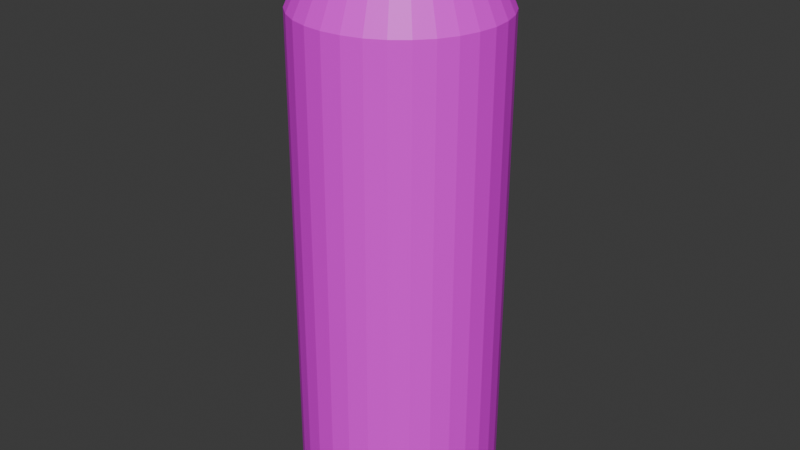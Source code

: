 # Source: Pistol_Nozzle_01.blend  (saved by Blender 4.4.32; exported with 4.5.12 LTS)
import bpy
from mathutils import Matrix  # noqa: F401  (used for matrix-valued properties, if any)

bpy.ops.wm.read_factory_settings(use_empty=True)
scene = bpy.context.scene
scene.name = 'Scene'

# ---- images (referenced by path relative to the original .blend; pixels are not part of the script)
import os
ASSET_DIR = os.environ.get("B2B_ASSET_DIR", "")  # directory of the original .blend (textures are referenced by path, not embedded)
HERE = os.path.dirname(os.path.abspath(__file__))  # packed textures are extracted next to this script under _unpacked/

def load_image(name, relpath, width, height, colorspace="sRGB"):
    """Load a texture the original file referenced (path relative to the .blend, or extracted next to this script)."""
    p = next((c for c in (os.path.join(HERE, relpath), os.path.join(ASSET_DIR, relpath)) if relpath and os.path.exists(c)), "")
    if p:
        img = bpy.data.images.load(p, check_existing=True)
        img.name = name
    else:  # same state as the original file: an image datablock whose file is absent (Cycles renders it pink)
        img = bpy.data.images.new(name, width, height)
        img.source = "FILE"
        img.filepath = "//" + (relpath or name)
    img.colorspace_settings.name = colorspace
    return img
img_pistol_nz_01 = load_image('Pistol_Nz_01', 'Pistol_Nz_01.png', 1024, 1024, 'sRGB')

# ---- materials (node trees are filled in below, after node groups)
mat_x = bpy.data.materials.new('マテリアル')

# ---- material node trees
mat_x.use_nodes = True; mat_x.node_tree.nodes.clear()
_N = mat_x.node_tree.nodes; _L = mat_x.node_tree.links
n0 = _N.new('ShaderNodeBsdfPrincipled'); n0.name = 'プリンシプルBSDF'; n0.location = (10, 300)
n1 = _N.new('ShaderNodeOutputMaterial'); n1.name = 'マテリアル出力'; n1.location = (300, 300)
n2 = _N.new('ShaderNodeTexImage'); n2.name = '画像テクスチャ'; n2.location = (-547, 207)
n2.image = img_pistol_nz_01
_L.new(n0.outputs[0], n1.inputs[0])
_L.new(n2.outputs[0], n0.inputs[0])
n1.is_active_output = True

# ---- world
world_world = bpy.data.worlds.new('World'); scene.world = world_world
world_world.use_nodes = True; world_world.node_tree.nodes.clear()
_N = world_world.node_tree.nodes; _L = world_world.node_tree.links
n0 = _N.new('ShaderNodeOutputWorld'); n0.name = 'World Output'; n0.location = (300, 300)
n1 = _N.new('ShaderNodeBackground'); n1.name = 'Background'; n1.location = (10, 300)
n1.inputs[0].default_value = (0.05088, 0.05088, 0.05088, 1.0)
_L.new(n1.outputs[0], n0.inputs[0])
n0.is_active_output = True
world_world.color = (0.05088, 0.05088, 0.05088)
world_world.sun_shadow_jitter_overblur = 0.0

# ---- meshes
me_x = bpy.data.meshes.new('円柱')
me_x.from_pydata([(-0.04453, -1.047, 0.002424), (-0.04453, -1.065, -2.519), (0.1506, -1.027, 0.002378), (0.1506, -1.046, -2.519), (0.3382, -0.9704, 0.002242), (0.3382, -0.989, -2.519), (0.511, -0.878, 0.002022), (0.511, -0.8966, -2.519), (0.6626, -0.7537, 0.001726), (0.6626, -0.7722, -2.519), (0.7869, -0.6021, 0.001365), (0.7869, -0.6207, -2.52), (0.8793, -0.4292, 0.0009534), (0.8793, -0.4478, -2.52), (0.9363, -0.2416, 0.0005065), (0.9363, -0.2602, -2.521), (0.9555, -0.04656, 4.208e-05), (0.9555, -0.06513, -2.521), (0.9363, 0.1485, -0.0004226), (0.9363, 0.13, -2.522), (0.8793, 0.3361, -0.0008693), (0.8793, 0.3176, -2.522), (0.7869, 0.509, -0.001281), (0.7869, 0.4904, -2.522), (0.6626, 0.6605, -0.001642), (0.6626, 0.642, -2.523), (0.511, 0.7849, -0.001938), (0.511, 0.7663, -2.523), (0.3382, 0.8773, -0.002158), (0.3382, 0.8587, -2.523), (0.1506, 0.9342, -0.002294), (0.1506, 0.9156, -2.524), (-0.04453, 0.9534, -0.002339), (-0.04453, 0.9349, -2.524), (-0.2396, 0.9342, -0.002294), (-0.2396, 0.9156, -2.524), (-0.4272, 0.8773, -0.002158), (-0.4272, 0.8587, -2.523), (-0.6001, 0.7849, -0.001938), (-0.6001, 0.7663, -2.523), (-0.7516, 0.6605, -0.001642), (-0.7516, 0.642, -2.523), (-0.876, 0.509, -0.001281), (-0.876, 0.4904, -2.522), (-0.9684, 0.3361, -0.0008693), (-0.9684, 0.3176, -2.522), (-1.025, 0.1485, -0.0004226), (-1.025, 0.13, -2.522), (-1.045, -0.04656, 4.208e-05), (-1.045, -0.06513, -2.521), (-1.025, -0.2416, 0.0005065), (-1.025, -0.2602, -2.521), (-0.9684, -0.4292, 0.0009534), (-0.9684, -0.4478, -2.52), (-0.876, -0.6021, 0.001365), (-0.876, -0.6207, -2.52), (-0.7516, -0.7537, 0.001726), (-0.7516, -0.7722, -2.519), (-0.6001, -0.878, 0.002022), (-0.6001, -0.8966, -2.519), (-0.4272, -0.9704, 0.002242), (-0.4272, -0.989, -2.519), (-0.2396, -1.027, 0.002378), (-0.2396, -1.046, -2.519), (0.07943, -0.6919, -2.909), (-0.04453, -0.7041, -2.909), (0.1986, -0.6558, -2.909), (0.3085, -0.5971, -2.909), (0.4048, -0.518, -2.909), (0.4838, -0.4218, -2.909), (0.5425, -0.3119, -2.91), (0.5787, -0.1927, -2.91), (0.5909, -0.06874, -2.91), (0.5787, 0.05522, -2.911), (0.5425, 0.1744, -2.911), (0.4838, 0.2843, -2.911), (0.4048, 0.3806, -2.911), (0.3085, 0.4596, -2.912), (0.1986, 0.5183, -2.912), (0.07943, 0.5545, -2.912), (-0.04453, 0.5667, -2.912), (-0.1685, 0.5545, -2.912), (-0.2877, 0.5183, -2.912), (-0.3975, 0.4596, -2.912), (-0.4938, 0.3806, -2.911), (-0.5729, 0.2843, -2.911), (-0.6316, 0.1744, -2.911), (-0.6677, 0.05522, -2.911), (-0.6799, -0.06874, -2.91), (-0.6677, -0.1927, -2.91), (-0.6316, -0.3119, -2.91), (-0.5729, -0.4218, -2.909), (-0.4938, -0.518, -2.909), (-0.3975, -0.5971, -2.909), (-0.2877, -0.6558, -2.909), (-0.1685, -0.6919, -2.909), (0.07943, -0.6815, -1.269), (-0.04453, -0.6938, -1.269), (0.1986, -0.6454, -1.269), (0.3085, -0.5867, -1.269), (0.4048, -0.5077, -1.269), (0.4838, -0.4114, -1.269), (0.5425, -0.3015, -1.27), (0.5787, -0.1823, -1.27), (0.5909, -0.05835, -1.27), (0.5787, 0.06561, -1.27), (0.5425, 0.1848, -1.271), (0.4838, 0.2947, -1.271), (0.4048, 0.3909, -1.271), (0.3085, 0.47, -1.271), (0.1986, 0.5287, -1.272), (0.07943, 0.5648, -1.272), (-0.04453, 0.5771, -1.272), (-0.1685, 0.5648, -1.272), (-0.2877, 0.5287, -1.272), (-0.3975, 0.47, -1.271), (-0.4938, 0.3909, -1.271), (-0.5729, 0.2947, -1.271), (-0.6316, 0.1848, -1.271), (-0.6677, 0.06561, -1.27), (-0.6799, -0.05835, -1.27), (-0.6677, -0.1823, -1.27), (-0.6316, -0.3015, -1.27), (-0.5729, -0.4114, -1.269), (-0.4938, -0.5077, -1.269), (-0.3975, -0.5867, -1.269), (-0.2877, -0.6454, -1.269), (-0.1685, -0.6815, -1.269)], [], [(0, 1, 3, 2), (2, 3, 5, 4), (4, 5, 7, 6), (6, 7, 9, 8), (8, 9, 11, 10), (10, 11, 13, 12), (12, 13, 15, 14), (14, 15, 17, 16), (16, 17, 19, 18), (18, 19, 21, 20), (20, 21, 23, 22), (22, 23, 25, 24), (24, 25, 27, 26), (26, 27, 29, 28), (28, 29, 31, 30), (30, 31, 33, 32), (32, 33, 35, 34), (34, 35, 37, 36), (36, 37, 39, 38), (38, 39, 41, 40), (40, 41, 43, 42), (42, 43, 45, 44), (44, 45, 47, 46), (46, 47, 49, 48), (48, 49, 51, 50), (50, 51, 53, 52), (52, 53, 55, 54), (54, 55, 57, 56), (56, 57, 59, 58), (58, 59, 61, 60), (61, 59, 93, 94), (60, 61, 63, 62), (62, 63, 1, 0), (0, 2, 4, 6, 8, 10, 12, 14, 16, 18, 20, 22, 24, 26, 28, 30, 32, 34, 36, 38, 40, 42, 44, 46, 48, 50, 52, 54, 56, 58, 60, 62), (85, 84, 116, 117), (17, 15, 71, 72), (35, 33, 80, 81), (53, 51, 89, 90), (9, 7, 67, 68), (27, 25, 76, 77), (45, 43, 85, 86), (63, 61, 94, 95), (19, 17, 72, 73), (37, 35, 81, 82), (55, 53, 90, 91), (11, 9, 68, 69), (29, 27, 77, 78), (47, 45, 86, 87), (3, 1, 65, 64), (1, 63, 95, 65), (21, 19, 73, 74), (39, 37, 82, 83), (57, 55, 91, 92), (13, 11, 69, 70), (31, 29, 78, 79), (49, 47, 87, 88), (5, 3, 64, 66), (23, 21, 74, 75), (41, 39, 83, 84), (59, 57, 92, 93), (15, 13, 70, 71), (33, 31, 79, 80), (51, 49, 88, 89), (7, 5, 66, 67), (25, 23, 75, 76), (43, 41, 84, 85), (96, 97, 127, 126, 125, 124, 123, 122, 121, 120, 119, 118, 117, 116, 115, 114, 113, 112, 111, 110, 109, 108, 107, 106, 105, 104, 103, 102, 101, 100, 99, 98), (72, 71, 103, 104), (86, 85, 117, 118), (73, 72, 104, 105), (87, 86, 118, 119), (74, 73, 105, 106), (88, 87, 119, 120), (75, 74, 106, 107), (89, 88, 120, 121), (76, 75, 107, 108), (90, 89, 121, 122), (77, 76, 108, 109), (91, 90, 122, 123), (78, 77, 109, 110), (64, 65, 97, 96), (92, 91, 123, 124), (79, 78, 110, 111), (66, 64, 96, 98), (93, 92, 124, 125), (80, 79, 111, 112), (67, 66, 98, 99), (94, 93, 125, 126), (81, 80, 112, 113), (68, 67, 99, 100), (95, 94, 126, 127), (82, 81, 113, 114), (69, 68, 100, 101), (65, 95, 127, 97), (83, 82, 114, 115), (70, 69, 101, 102), (84, 83, 115, 116), (71, 70, 102, 103)])
_uv = me_x.uv_layers.new(name='UVマップ')
_uv.uv.foreach_set('vector', [0.4923, 0.0003493, 0.4923, 0.4341, 0.4586, 0.4341, 0.4586, 0.0003328, 0.4586, 0.0003328, 0.4586, 0.4341, 0.4255, 0.4341, 0.4255, 0.0002874, 0.4255, 0.0002874, 0.4255, 0.4341, 0.3943, 0.434, 0.3943, 0.0002148, 0.3943, 0.0002148, 0.3943, 0.434, 0.3663, 0.4339, 0.3663, 0.0001177, 0.3663, 0.0001177, 0.3663, 0.4339, 0.3424, 0.4338, 0.3424, -6.53e-09, 0.8267, 0.001083, 0.8267, 0.4349, 0.7987, 0.4347, 0.7987, 0.0009356, 0.7987, 0.0009356, 0.7987, 0.4347, 0.7675, 0.4346, 0.7675, 0.0007754, 0.7675, 0.0007754, 0.7675, 0.4346, 0.7344, 0.4344, 0.7344, 0.0006084, 0.7344, 0.0006084, 0.7344, 0.4344, 0.7007, 0.4342, 0.7007, 0.0004411, 0.7007, 0.0004411, 0.7007, 0.4342, 0.6676, 0.4341, 0.6676, 0.0002798, 0.6676, 0.0002798, 0.6676, 0.4341, 0.6365, 0.4339, 0.6365, 0.0001309, 0.6365, 0.0001309, 0.6365, 0.4339, 0.6084, 0.4338, 0.6084, -7.433e-09, 0.266, 0.3427, 0.266, 0.7764, 0.2421, 0.7763, 0.2421, 0.3426, 0.2421, 0.3426, 0.2421, 0.7763, 0.2141, 0.7763, 0.2141, 0.3425, 0.2141, 0.3425, 0.2141, 0.7763, 0.1829, 0.7762, 0.1829, 0.3425, 0.1829, 0.3425, 0.1829, 0.7762, 0.1499, 0.7762, 0.1499, 0.3424, 0.1499, 0.3424, 0.1499, 0.7762, 0.1161, 0.7762, 0.1161, 0.3425, 0.1161, 0.3425, 0.1161, 0.7762, 0.08305, 0.7763, 0.08305, 0.3425, 0.08305, 0.3425, 0.08305, 0.7763, 0.05189, 0.7764, 0.05189, 0.3426, 0.05189, 0.3426, 0.05189, 0.7764, 0.02385, 0.7764, 0.02385, 0.3427, 0.02385, 0.3427, 0.02385, 0.7764, 1.322e-08, 0.7766, 1.322e-08, 0.3428, 0.5607, 0.4341, 0.5607, 0.8679, 0.5327, 0.8681, 0.5327, 0.4343, 0.5327, 0.4343, 0.5327, 0.8681, 0.5015, 0.8682, 0.5015, 0.4344, 0.5015, 0.4344, 0.5015, 0.8682, 0.4684, 0.8684, 0.4684, 0.4346, 0.4684, 0.4346, 0.4684, 0.8684, 0.4347, 0.8686, 0.4347, 0.4348, 0.4347, 0.4348, 0.4347, 0.8686, 0.4016, 0.8687, 0.4016, 0.4349, 0.4016, 0.4349, 0.4016, 0.8687, 0.3705, 0.8689, 0.3705, 0.4351, 0.3705, 0.4351, 0.3705, 0.8689, 0.3424, 0.869, 0.3424, 0.4352, 0.6084, 0.00013, 0.6084, 0.4339, 0.5846, 0.434, 0.5846, 0.0002244, 0.5846, 0.0002244, 0.5846, 0.434, 0.5565, 0.4341, 0.5565, 0.000294, 0.06787, 0.8077, 0.07445, 0.8408, 0.01238, 0.8467, 0.008201, 0.8256, 0.5565, 0.000294, 0.5565, 0.4341, 0.5254, 0.4341, 0.5254, 0.0003362, 0.5254, 0.0003362, 0.5254, 0.4341, 0.4923, 0.4341, 0.4923, 0.0003493, 0.3424, 0.1544, 0.3424, 0.1881, 0.3359, 0.2212, 0.3229, 0.2523, 0.3042, 0.2804, 0.2804, 0.3042, 0.2523, 0.323, 0.2212, 0.3359, 0.1881, 0.3424, 0.1544, 0.3424, 0.1213, 0.3359, 0.09012, 0.323, 0.06207, 0.3042, 0.03822, 0.2804, 0.01949, 0.2523, 0.00658, 0.2212, 8.273e-09, 0.1881, 5.302e-09, 0.1544, 0.00658, 0.1213, 0.01949, 0.09012, 0.03822, 0.06207, 0.06207, 0.03822, 0.09012, 0.01949, 0.1213, 0.00658, 0.1544, 4.71e-09, 0.1881, 6.499e-08, 0.2212, 0.00658, 0.2523, 0.01949, 0.2804, 0.03822, 0.3042, 0.06207, 0.3229, 0.09012, 0.3359, 0.1213, 0.7774, 0.7173, 0.7623, 0.7172, 0.7623, 0.435, 0.7774, 0.4351, 0.1417, 0.8096, 0.1417, 0.7766, 0.2087, 0.7943, 0.2087, 0.8153, 0.1417, 0.8096, 0.1417, 0.8434, 0.07447, 0.8372, 0.07447, 0.8157, 0.8936, 0.2827, 0.8936, 0.3158, 0.8267, 0.3215, 0.8267, 0.3005, 0.266, 0.7311, 0.2726, 0.698, 0.3323, 0.7159, 0.3281, 0.7369, 0.266, 0.4404, 0.266, 0.4067, 0.3288, 0.4125, 0.3288, 0.434, 0.3345, 0.5358, 0.3411, 0.5689, 0.2784, 0.5747, 0.2742, 0.5537, 0.05496, 0.7766, 0.06787, 0.8077, 0.008201, 0.8256, -1.687e-08, 0.8058, 0.1417, 0.8434, 0.1417, 0.8096, 0.2087, 0.8153, 0.2087, 0.8368, 0.1417, 0.7766, 0.1417, 0.8096, 0.07447, 0.8157, 0.07445, 0.7947, 0.06787, 0.9076, 0.05496, 0.9388, -2.342e-08, 0.9089, 0.008201, 0.8891, 0.266, 0.7648, 0.266, 0.7311, 0.3281, 0.7369, 0.3281, 0.7583, 0.2726, 0.4735, 0.266, 0.4404, 0.3288, 0.434, 0.333, 0.455, 0.3216, 0.5046, 0.3345, 0.5358, 0.2742, 0.5537, 0.266, 0.5339, 0.266, 0.8959, 0.266, 0.8621, 0.3327, 0.8682, 0.3327, 0.8897, 0.266, 0.8621, 0.266, 0.8291, 0.3327, 0.8472, 0.3327, 0.8682, 0.1417, 0.8765, 0.1417, 0.8434, 0.2087, 0.8368, 0.2087, 0.8578, 0.3345, 0.6357, 0.3216, 0.6668, 0.266, 0.6369, 0.2742, 0.6171, 0.07445, 0.8745, 0.06787, 0.9076, 0.008201, 0.8891, 0.01238, 0.8681, 0.2726, 0.7979, 0.266, 0.7648, 0.3281, 0.7583, 0.3323, 0.7793, 0.2855, 0.5046, 0.2726, 0.4735, 0.333, 0.455, 0.3412, 0.4748, 0.8936, 0.3495, 0.8936, 0.3826, 0.8267, 0.364, 0.8267, 0.3429, 0.266, 0.9289, 0.266, 0.8959, 0.3327, 0.8897, 0.3327, 0.9107, 0.2726, 0.3736, 0.2855, 0.3424, 0.3412, 0.3717, 0.333, 0.3915, 0.3411, 0.6026, 0.3345, 0.6357, 0.2742, 0.6171, 0.2784, 0.5961, 0.07445, 0.8408, 0.07445, 0.8745, 0.01238, 0.8681, 0.01238, 0.8467, 0.2855, 0.8291, 0.2726, 0.7979, 0.3323, 0.7793, 0.3405, 0.7991, 0.1417, 0.8434, 0.1417, 0.8765, 0.07445, 0.8582, 0.07447, 0.8372, 0.8936, 0.3158, 0.8936, 0.3495, 0.8267, 0.3429, 0.8267, 0.3215, 0.2726, 0.698, 0.2855, 0.6668, 0.3405, 0.6961, 0.3323, 0.7159, 0.266, 0.4067, 0.2726, 0.3736, 0.333, 0.3915, 0.3288, 0.4125, 0.3411, 0.5689, 0.3411, 0.6026, 0.2784, 0.5961, 0.2784, 0.5747, 0.6084, 0.8368, 0.6084, 0.8153, 0.6126, 0.7943, 0.6208, 0.7745, 0.6327, 0.7567, 0.6479, 0.7416, 0.6657, 0.7296, 0.6855, 0.7214, 0.7065, 0.7173, 0.7279, 0.7173, 0.749, 0.7214, 0.7688, 0.7296, 0.7866, 0.7416, 0.8017, 0.7567, 0.8136, 0.7745, 0.8218, 0.7943, 0.826, 0.8153, 0.826, 0.8368, 0.8218, 0.8578, 0.8136, 0.8776, 0.8017, 0.8954, 0.7866, 0.9106, 0.7688, 0.9225, 0.749, 0.9307, 0.7279, 0.9349, 0.7065, 0.9349, 0.6855, 0.9307, 0.6657, 0.9225, 0.6479, 0.9106, 0.6327, 0.8954, 0.6208, 0.8776, 0.6126, 0.8578, 0.8846, 0.9998, 0.8636, 0.9998, 0.8636, 0.7177, 0.8846, 0.7176, 0.8445, 0.2823, 0.8267, 0.2822, 0.8267, -1.748e-08, 0.8445, 7.53e-05, 0.9061, 0.9997, 0.8846, 0.9998, 0.8846, 0.7176, 0.9061, 0.7175, 0.8643, 0.2823, 0.8445, 0.2823, 0.8445, 7.53e-05, 0.8643, 0.0001568, 0.9271, 0.9996, 0.9061, 0.9997, 0.9061, 0.7175, 0.9271, 0.7174, 0.8853, 0.2824, 0.8643, 0.2823, 0.8643, 0.0001568, 0.8853, 0.0002413, 0.9469, 0.9995, 0.9271, 0.9996, 0.9271, 0.7174, 0.9469, 0.7173, 0.9068, 0.2825, 0.8853, 0.2824, 0.8853, 0.0002413, 0.9068, 0.0003256, 0.9647, 0.9995, 0.9469, 0.9995, 0.9469, 0.7173, 0.9647, 0.7173, 0.9278, 0.2826, 0.9068, 0.2825, 0.9068, 0.0003256, 0.9278, 0.0004065, 0.6236, 0.7171, 0.6084, 0.7172, 0.6084, 0.435, 0.6236, 0.4349, 0.9476, 0.2827, 0.9278, 0.2826, 0.9278, 0.0004065, 0.9476, 0.0004808, 0.6414, 0.7171, 0.6236, 0.7171, 0.6236, 0.4349, 0.6414, 0.4349, 0.8727, 0.7173, 0.8512, 0.7173, 0.8512, 0.4351, 0.8727, 0.4351, 0.9654, 0.2827, 0.9476, 0.2827, 0.9476, 0.0004808, 0.9654, 0.0005457, 0.6612, 0.7171, 0.6414, 0.7171, 0.6414, 0.4349, 0.6612, 0.4349, 0.8937, 0.7172, 0.8727, 0.7173, 0.8727, 0.4351, 0.8937, 0.435, 0.7926, 0.7172, 0.7774, 0.7171, 0.7774, 0.4349, 0.7926, 0.435, 0.6822, 0.7171, 0.6612, 0.7171, 0.6612, 0.4349, 0.6822, 0.4349, 0.9135, 0.7172, 0.8937, 0.7172, 0.8937, 0.435, 0.9135, 0.435, 0.8104, 0.7172, 0.7926, 0.7172, 0.7926, 0.435, 0.8104, 0.435, 0.7036, 0.7171, 0.6822, 0.7171, 0.6822, 0.4349, 0.7036, 0.4349, 0.9313, 0.7171, 0.9135, 0.7172, 0.9135, 0.435, 0.9313, 0.4349, 0.8302, 0.7173, 0.8104, 0.7172, 0.8104, 0.435, 0.8302, 0.4351, 0.7247, 0.7171, 0.7036, 0.7171, 0.7036, 0.4349, 0.7247, 0.4349, 0.9464, 0.7171, 0.9313, 0.7171, 0.9313, 0.4349, 0.9464, 0.4349, 0.8512, 0.7173, 0.8302, 0.7173, 0.8302, 0.4351, 0.8512, 0.4351, 0.7445, 0.7171, 0.7247, 0.7171, 0.7247, 0.4349, 0.7445, 0.4349, 0.8438, 0.9999, 0.826, 1.0, 0.826, 0.7178, 0.8438, 0.7177, 0.7623, 0.7172, 0.7445, 0.7171, 0.7445, 0.4349, 0.7623, 0.435, 0.8636, 0.9998, 0.8438, 0.9999, 0.8438, 0.7177, 0.8636, 0.7177])
me_x.materials.append(mat_x)
me_x.update()

# ---- objects
ob_x = bpy.data.objects.new('円柱', me_x)

# ---- transforms, parenting, visibility, modifiers, constraints
ob_x.location = (-0.03, -0.7332, -0.8694)
ob_x.scale = (-0.1532, -0.1532, -0.3025)

# ---- collection membership
scene.collection.objects.link(ob_x)

# ---- scene / render settings (as saved in the file)
scene.frame_start = 1; scene.frame_end = 250; scene.frame_set(1)
scene.render.engine = 'BLENDER_EEVEE_NEXT'
bpy.context.view_layer.update()

# ---- added for rendering (the .blend has no active camera and no usable light): camera, sun
cam_auto = bpy.data.cameras.new('AutoCamera')
cam_auto.lens = 50.0
cam_auto.sensor_width = 36.0
cam_auto.clip_end = 1000.0
ob_auto_camera = bpy.data.objects.new('AutoCamera', cam_auto)
scene.collection.objects.link(ob_auto_camera)
ob_auto_camera.location = (0.88634, -1.81609, 0.298161)
ob_auto_camera.rotation_euler = (1.09748, -7.21219e-08, 0.694738)
scene.camera = ob_auto_camera
light_auto_sun = bpy.data.lights.new('AutoSun', 'SUN')
light_auto_sun.energy = 3.0
light_auto_sun.angle = 0.0523599
ob_auto_sun = bpy.data.objects.new('AutoSun', light_auto_sun)
scene.collection.objects.link(ob_auto_sun)
ob_auto_sun.rotation_euler = (0.872665, 0.174533, 0.523599)
bpy.context.view_layer.update()
